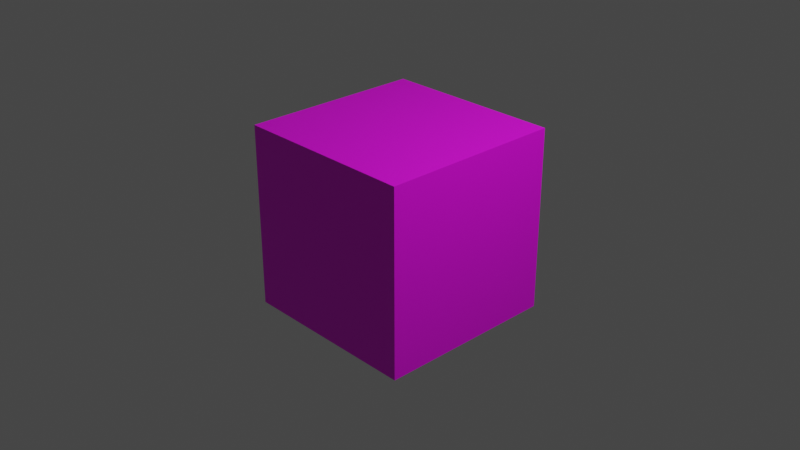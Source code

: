 # Source: frame.blend  (saved by Blender 3.3.6; exported with 4.5.12 LTS)
import bpy
from mathutils import Matrix  # noqa: F401  (used for matrix-valued properties, if any)

bpy.ops.wm.read_factory_settings(use_empty=True)
scene = bpy.context.scene
scene.name = 'Scene'

# ---- collections
col_collection = bpy.data.collections.new('Collection'); scene.collection.children.link(col_collection)

# ---- images (referenced by path relative to the original .blend; pixels are not part of the script)
import os
ASSET_DIR = os.environ.get("B2B_ASSET_DIR", "")  # directory of the original .blend (textures are referenced by path, not embedded)
HERE = os.path.dirname(os.path.abspath(__file__))  # packed textures are extracted next to this script under _unpacked/

def load_image(name, relpath, width, height, colorspace="sRGB"):
    """Load a texture the original file referenced (path relative to the .blend, or extracted next to this script)."""
    p = next((c for c in (os.path.join(HERE, relpath), os.path.join(ASSET_DIR, relpath)) if relpath and os.path.exists(c)), "")
    if p:
        img = bpy.data.images.load(p, check_existing=True)
        img.name = name
    else:  # same state as the original file: an image datablock whose file is absent (Cycles renders it pink)
        img = bpy.data.images.new(name, width, height)
        img.source = "FILE"
        img.filepath = "//" + (relpath or name)
    img.colorspace_settings.name = colorspace
    return img
img_aditya_joshi_wg923j9nafq_unsplash_jpg = load_image('aditya-joshi-wG923J9naFQ-unsplash.jpg', 'aditya-joshi-wG923J9naFQ-unsplash.jpg', 1024, 1024, 'sRGB')

# ---- materials (node trees are filled in below, after node groups)
mat_material = bpy.data.materials.new('Material')
mat_material.alpha_threshold = 0.0
mat_material.use_transparent_shadow = False
mat_material.roughness = 0.5
mat_material.line_color = (0.0, 0.0, 0.0, 1.0)

# ---- material node trees
mat_material.use_nodes = True; mat_material.node_tree.nodes.clear()
_N = mat_material.node_tree.nodes; _L = mat_material.node_tree.links
n0 = _N.new('ShaderNodeOutputMaterial'); n0.name = 'Material Output'; n0.location = (300, 300)
n1 = _N.new('ShaderNodeBsdfPrincipled'); n1.name = 'Principled BSDF'; n1.location = (10, 300)
n1.distribution = 'GGX'
n1.subsurface_method = 'RANDOM_WALK_SKIN'
n1.inputs[3].default_value = 1.45
n1.inputs[27].default_value = (0.0, 0.0, 0.0, 1.0)
n1.inputs[28].default_value = 1.0
n2 = _N.new('ShaderNodeTexImage'); n2.name = 'Image Texture'; n2.location = (-280, 275)
n2.image = img_aditya_joshi_wg923j9nafq_unsplash_jpg
_L.new(n1.outputs[0], n0.inputs[0])
_L.new(n2.outputs[0], n1.inputs[0])
n0.is_active_output = True

# ---- world
world_world = bpy.data.worlds.new('World'); scene.world = world_world
world_world.use_nodes = True; world_world.node_tree.nodes.clear()
_N = world_world.node_tree.nodes; _L = world_world.node_tree.links
n0 = _N.new('ShaderNodeOutputWorld'); n0.name = 'World Output'; n0.location = (300, 300)
n1 = _N.new('ShaderNodeBackground'); n1.name = 'Background'; n1.location = (10, 300)
n1.inputs[0].default_value = (0.05088, 0.05088, 0.05088, 1.0)
_L.new(n1.outputs[0], n0.inputs[0])
n0.is_active_output = True
world_world.color = (0.05088, 0.05088, 0.05088)
world_world.use_sun_shadow = False
world_world.sun_shadow_jitter_overblur = 0.0

# ---- cameras
cam_camera = bpy.data.cameras.new('Camera')
cam_camera.clip_end = 100.0
cam_camera.ortho_scale = 7.314

# ---- lights
light_light = bpy.data.lights.new('Light', 'POINT')
light_light.transmission_factor = 0.0
light_light.energy = 1000.0
light_light.shadow_soft_size = 0.1
light_light.shadow_maximum_resolution = 0.006
light_light.use_absolute_resolution = True

# ---- meshes
me_cube = bpy.data.meshes.new('Cube')
me_cube.from_pydata([(1.0, 1.0, 1.0), (1.0, 1.0, -1.0), (1.0, -1.0, 1.0), (1.0, -1.0, -1.0), (-1.0, 1.0, 1.0), (-1.0, 1.0, -1.0), (-1.0, -1.0, 1.0), (-1.0, -1.0, -1.0)], [], [(0, 4, 6, 2), (3, 2, 6, 7), (7, 6, 4, 5), (5, 1, 3, 7), (1, 0, 2, 3), (5, 4, 0, 1)])
_uv = me_cube.uv_layers.new(name='UVMap')
_uv.uv.foreach_set('vector', [0.625, 0.5, 0.875, 0.5, 0.875, 0.75, 0.625, 0.75, 0.375, 0.75, 0.625, 0.75, 0.625, 1.0, 0.375, 1.0, 0.375, 0.0, 0.625, 0.0, 0.625, 0.25, 0.375, 0.25, 0.125, 0.5, 0.375, 0.5, 0.375, 0.75, 0.125, 0.75, 0.375, 0.5, 0.625, 0.5, 0.625, 0.75, 0.375, 0.75, 0.375, 0.25, 0.625, 0.25, 0.625, 0.5, 0.375, 0.5])
me_cube.materials.append(mat_material)
me_cube.use_mirror_vertex_groups = False
me_cube.update()

# ---- objects
ob_cube = bpy.data.objects.new('Cube', me_cube)
ob_light = bpy.data.objects.new('Light', light_light)
ob_camera = bpy.data.objects.new('Camera', cam_camera)

# ---- transforms, parenting, visibility, modifiers, constraints
ob_cube.location = (0.0, 0.0, 0.0)
ob_cube.lock_rotations_4d = False
ob_cube.empty_display_type = 'ARROWS'
ob_cube.lineart.crease_threshold = 0.0
ob_light.location = (4.076, 1.005, 5.904)
ob_light.rotation_euler = (0.6503, 0.05522, 1.866)
ob_light.lock_rotations_4d = False
ob_light.empty_display_type = 'ARROWS'
ob_light.color = (0.0, 0.0, 0.0, 0.0)
ob_light.lineart.crease_threshold = 0.0
ob_camera.location = (7.359, -6.926, 4.958)
ob_camera.rotation_euler = (1.109, 0.0, 0.8149)
ob_camera.lock_rotations_4d = False
ob_camera.empty_display_type = 'ARROWS'
ob_camera.color = (0.0, 0.0, 0.0, 0.0)
ob_camera.display_type = 'WIRE'
ob_camera.lineart.crease_threshold = 0.0

# ---- collection membership
col_collection.objects.link(ob_cube)
col_collection.objects.link(ob_light)
col_collection.objects.link(ob_camera)

# ---- scene / render settings (as saved in the file)
scene.camera = ob_camera
scene.frame_start = 1; scene.frame_end = 250; scene.frame_set(1)
scene.render.engine = 'BLENDER_EEVEE_NEXT'
scene.cycles.sampling_pattern = 'TABULATED_SOBOL'
scene.cycles.use_light_tree = False
scene.view_settings.view_transform = 'Filmic'
bpy.context.view_layer.update()
